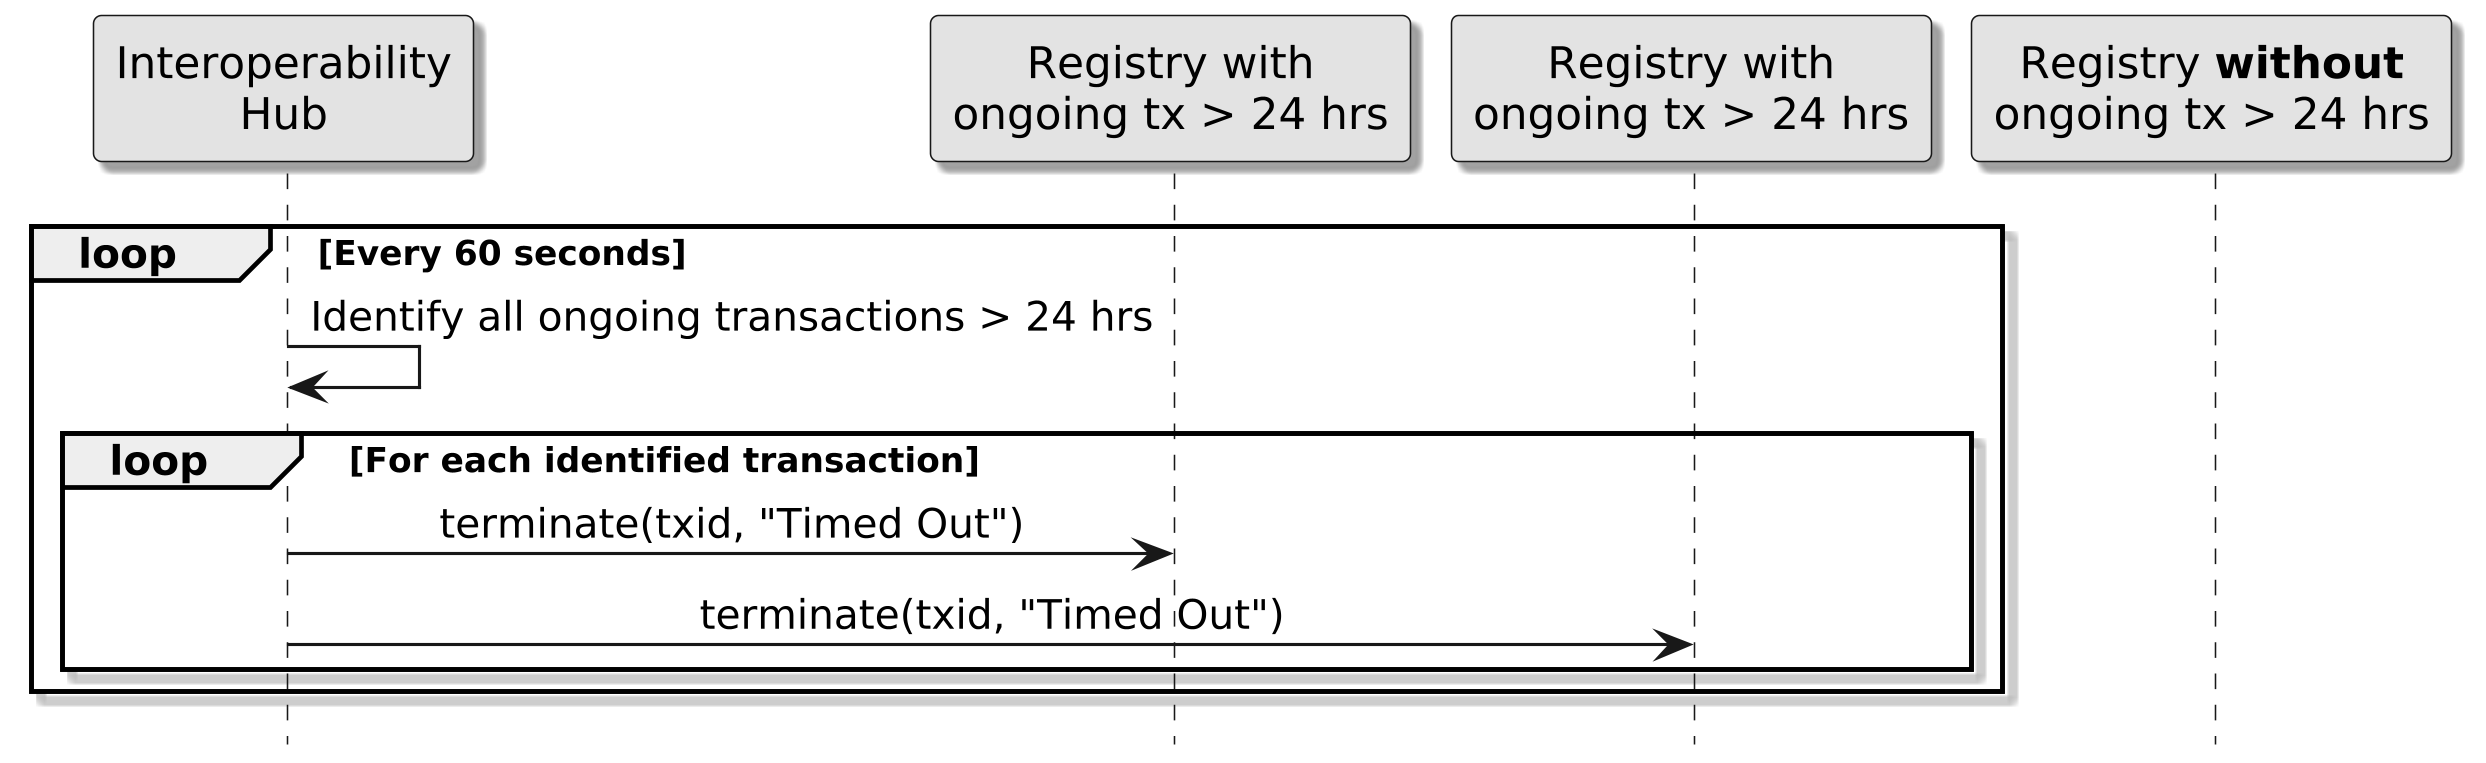

The diagram above was rendered by PlantUML. Its source (embedded in the PNG):
@startuml TimeOut Sequence Diagram

skinparam dpi 300
skinparam monochrome true
skinparam shadowing true

skinparam sequenceMessageAlign center
hide footbox

participant "Interoperability\nHub" as h
participant "Registry with\nongoing tx > 24 hrs" as r1
participant "Registry with\nongoing tx > 24 hrs" as r2
participant "Registry **without**\nongoing tx > 24 hrs" as r

loop Every 60 seconds
  h -> h: Identify all ongoing transactions > 24 hrs
  loop For each identified transaction
    h -> r1 : terminate(txid, "Timed Out")
    h -> r2 : terminate(txid, "Timed Out")
  end
end

@enduml